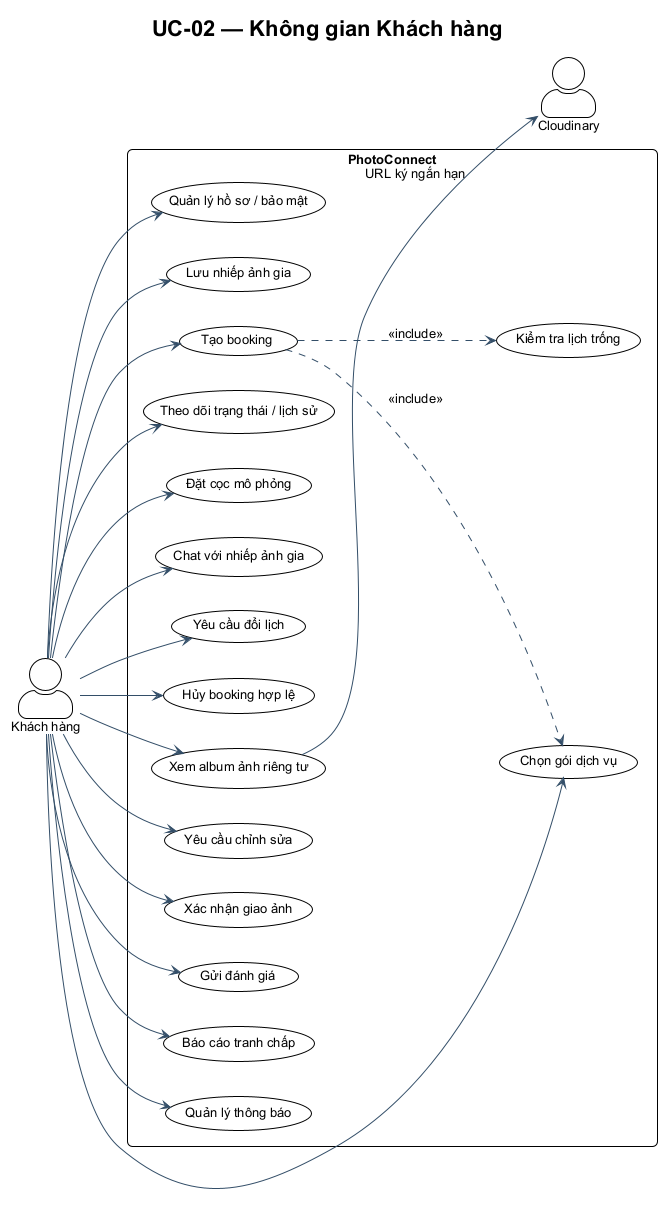

The diagram above was rendered by PlantUML. Its source (embedded in the PNG):
@startuml UC-02
!include ../theme.puml
title UC-02 — Không gian Khách hàng
left to right direction
actor "Khách hàng" as Customer
actor Cloudinary
rectangle PhotoConnect {
  usecase "Quản lý hồ sơ / bảo mật" as Profile
  usecase "Lưu nhiếp ảnh gia" as Save
  usecase "Chọn gói dịch vụ" as Package
  usecase "Kiểm tra lịch trống" as Availability
  usecase "Tạo booking" as Create
  usecase "Theo dõi trạng thái / lịch sử" as Track
  usecase "Đặt cọc mô phỏng" as Pay
  usecase "Chat với nhiếp ảnh gia" as Chat
  usecase "Yêu cầu đổi lịch" as Reschedule
  usecase "Hủy booking hợp lệ" as Cancel
  usecase "Xem album ảnh riêng tư" as Album
  usecase "Yêu cầu chỉnh sửa" as Revision
  usecase "Xác nhận giao ảnh" as Confirm
  usecase "Gửi đánh giá" as Review
  usecase "Báo cáo tranh chấp" as Report
  usecase "Quản lý thông báo" as Notifications
}
Customer --> Profile
Customer --> Save
Customer --> Package
Customer --> Create
Customer --> Track
Customer --> Pay
Customer --> Chat
Customer --> Reschedule
Customer --> Cancel
Customer --> Album
Customer --> Revision
Customer --> Confirm
Customer --> Review
Customer --> Report
Customer --> Notifications
Create ..> Availability : <<include>>
Create ..> Package : <<include>>
Album --> Cloudinary : URL ký ngắn hạn
@enduml